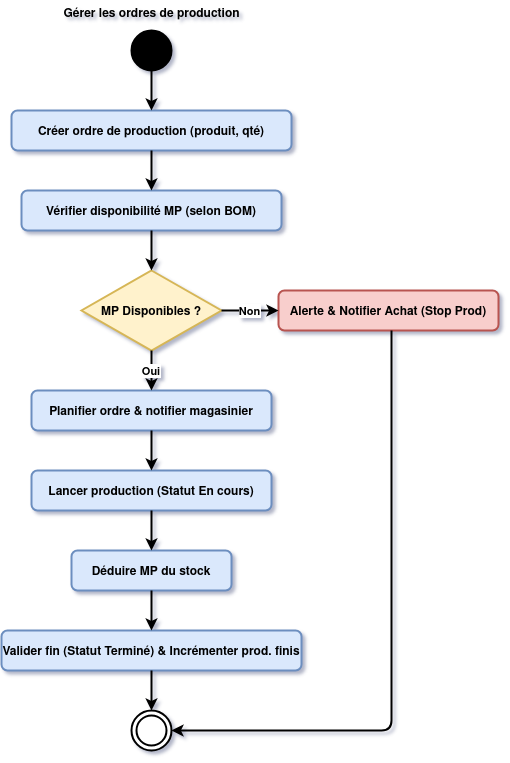

The diagram above was exported from draw.io. Its source (the exported page's mxGraphModel, read from the mxfile embedded in the PNG):
<mxGraphModel dx="1384" dy="779" grid="1" gridSize="10" guides="1" tooltips="1" connect="1" arrows="1" fold="1" page="1" pageScale="1" pageWidth="827" pageHeight="1169" math="0" shadow="0">
  <root>
    <mxCell id="0" />
    <mxCell id="1" parent="0" />
    <mxCell id="pess3OrkZnGW8gdoHrft-1" parent="1" style="ellipse;fillColor=#000000;strokeWidth=2;fontStyle=1" vertex="1">
      <mxGeometry height="40" width="40" x="380" y="40" as="geometry" />
    </mxCell>
    <mxCell id="pess3OrkZnGW8gdoHrft-2" parent="1" style="rounded=1;fillColor=#dae8fc;strokeColor=#6c8ebf;strokeWidth=2;fontStyle=1" value="Créer ordre de production (produit, qté)" vertex="1">
      <mxGeometry height="40" width="280" x="260" y="120" as="geometry" />
    </mxCell>
    <mxCell id="pess3OrkZnGW8gdoHrft-3" parent="1" style="rounded=1;fillColor=#dae8fc;strokeColor=#6c8ebf;strokeWidth=2;fontStyle=1" value="Vérifier disponibilité MP (selon BOM)" vertex="1">
      <mxGeometry height="40" width="260" x="270" y="200" as="geometry" />
    </mxCell>
    <mxCell id="pess3OrkZnGW8gdoHrft-4" parent="1" style="rhombus;fillColor=#fff2cc;strokeColor=#d6b656;strokeWidth=2;fontStyle=1" value="MP Disponibles ?" vertex="1">
      <mxGeometry height="80" width="140" x="330" y="280" as="geometry" />
    </mxCell>
    <mxCell id="pess3OrkZnGW8gdoHrft-5" parent="1" style="rounded=1;fillColor=#f8cecc;strokeColor=#b85450;strokeWidth=2;fontStyle=1" value="Alerte &amp; Notifier Achat (Stop Prod)" vertex="1">
      <mxGeometry height="40" width="220" x="527" y="300" as="geometry" />
    </mxCell>
    <mxCell id="pess3OrkZnGW8gdoHrft-6" parent="1" style="rounded=1;fillColor=#dae8fc;strokeColor=#6c8ebf;strokeWidth=2;fontStyle=1" value="Planifier ordre &amp; notifier magasinier" vertex="1">
      <mxGeometry height="40" width="240" x="280" y="400" as="geometry" />
    </mxCell>
    <mxCell id="pess3OrkZnGW8gdoHrft-7" parent="1" style="rounded=1;fillColor=#dae8fc;strokeColor=#6c8ebf;strokeWidth=2;fontStyle=1" value="Lancer production (Statut En cours)" vertex="1">
      <mxGeometry height="40" width="240" x="280" y="480" as="geometry" />
    </mxCell>
    <mxCell id="pess3OrkZnGW8gdoHrft-8" parent="1" style="rounded=1;fillColor=#dae8fc;strokeColor=#6c8ebf;strokeWidth=2;fontStyle=1" value="Déduire MP du stock" vertex="1">
      <mxGeometry height="40" width="160" x="320" y="560" as="geometry" />
    </mxCell>
    <mxCell id="pess3OrkZnGW8gdoHrft-9" parent="1" style="rounded=1;fillColor=#dae8fc;strokeColor=#6c8ebf;strokeWidth=2;fontStyle=1" value="Valider fin (Statut Terminé) &amp; Incrémenter prod. finis" vertex="1">
      <mxGeometry height="40" width="300" x="250" y="640" as="geometry" />
    </mxCell>
    <mxCell id="pess3OrkZnGW8gdoHrft-10" parent="1" style="ellipse;shape=doubleEllipse;fillColor=#ffffff;strokeColor=#000000;strokeWidth=2;fontStyle=1" vertex="1">
      <mxGeometry height="40" width="40" x="380" y="720" as="geometry" />
    </mxCell>
    <mxCell id="pess3OrkZnGW8gdoHrft-11" edge="1" parent="1" source="pess3OrkZnGW8gdoHrft-1" style="strokeWidth=2;fontStyle=1" target="pess3OrkZnGW8gdoHrft-2">
      <mxGeometry relative="1" as="geometry" />
    </mxCell>
    <mxCell id="pess3OrkZnGW8gdoHrft-12" edge="1" parent="1" source="pess3OrkZnGW8gdoHrft-2" style="strokeWidth=2;fontStyle=1" target="pess3OrkZnGW8gdoHrft-3">
      <mxGeometry relative="1" as="geometry" />
    </mxCell>
    <mxCell id="pess3OrkZnGW8gdoHrft-13" edge="1" parent="1" source="pess3OrkZnGW8gdoHrft-3" style="strokeWidth=2;fontStyle=1" target="pess3OrkZnGW8gdoHrft-4">
      <mxGeometry relative="1" as="geometry" />
    </mxCell>
    <mxCell id="pess3OrkZnGW8gdoHrft-14" edge="1" parent="1" source="pess3OrkZnGW8gdoHrft-4" style="strokeWidth=2;fontStyle=1" target="pess3OrkZnGW8gdoHrft-6" value="Oui">
      <mxGeometry relative="1" as="geometry" />
    </mxCell>
    <mxCell id="pess3OrkZnGW8gdoHrft-15" edge="1" parent="1" source="pess3OrkZnGW8gdoHrft-4" style="strokeWidth=2;fontStyle=1" target="pess3OrkZnGW8gdoHrft-5" value="Non">
      <mxGeometry relative="1" as="geometry" />
    </mxCell>
    <mxCell id="pess3OrkZnGW8gdoHrft-16" edge="1" parent="1" source="pess3OrkZnGW8gdoHrft-5" style="edgeStyle=orthogonalEdgeStyle;strokeWidth=2;fontStyle=1" target="pess3OrkZnGW8gdoHrft-10">
      <mxGeometry relative="1" as="geometry">
        <Array as="points">
          <mxPoint x="640" y="740" />
        </Array>
      </mxGeometry>
    </mxCell>
    <mxCell id="pess3OrkZnGW8gdoHrft-17" edge="1" parent="1" source="pess3OrkZnGW8gdoHrft-6" style="strokeWidth=2;fontStyle=1" target="pess3OrkZnGW8gdoHrft-7">
      <mxGeometry relative="1" as="geometry" />
    </mxCell>
    <mxCell id="pess3OrkZnGW8gdoHrft-18" edge="1" parent="1" source="pess3OrkZnGW8gdoHrft-7" style="strokeWidth=2;fontStyle=1" target="pess3OrkZnGW8gdoHrft-8">
      <mxGeometry relative="1" as="geometry" />
    </mxCell>
    <mxCell id="pess3OrkZnGW8gdoHrft-19" edge="1" parent="1" source="pess3OrkZnGW8gdoHrft-8" style="strokeWidth=2;fontStyle=1" target="pess3OrkZnGW8gdoHrft-9">
      <mxGeometry relative="1" as="geometry" />
    </mxCell>
    <mxCell id="pess3OrkZnGW8gdoHrft-20" edge="1" parent="1" source="pess3OrkZnGW8gdoHrft-9" style="strokeWidth=2;fontStyle=1" target="pess3OrkZnGW8gdoHrft-10">
      <mxGeometry relative="1" as="geometry" />
    </mxCell>
    <mxCell id="pess3OrkZnGW8gdoHrft-21" parent="1" style="text;html=1;strokeColor=none;fillColor=none;align=center;fontSize=12;fontStyle=1;strokeWidth=2;" value="Gérer les ordres de production" vertex="1">
      <mxGeometry height="28" width="70" x="365" y="10" as="geometry" />
    </mxCell>
  </root>
</mxGraphModel>